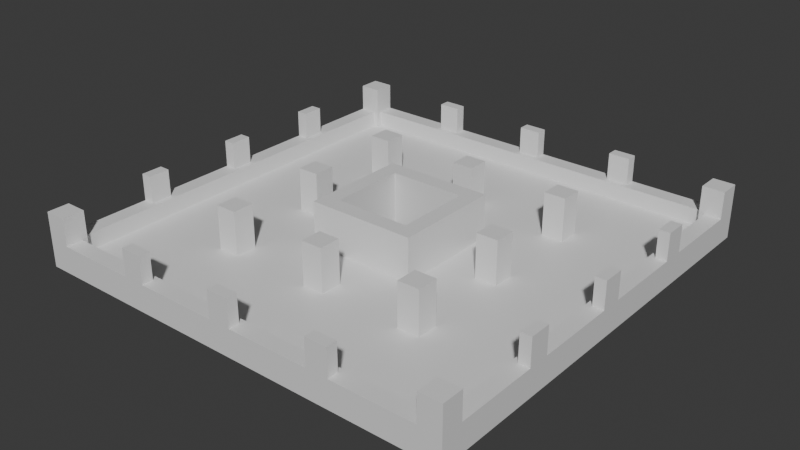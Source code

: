 # Source: Stage_Building_HighRiseA_MiddleLower_01.blend  (saved by Blender 5.2.45; exported with 4.5.12 LTS)
import bpy
from mathutils import Matrix  # noqa: F401  (used for matrix-valued properties, if any)

bpy.ops.wm.read_factory_settings(use_empty=True)
scene = bpy.context.scene
scene.name = 'Scene'

# ---- collections
col_collection = bpy.data.collections.new('Collection'); scene.collection.children.link(col_collection)

# ---- materials (node trees are filled in below, after node groups)
mat_concrete = bpy.data.materials.new('Concrete')
mat_concrete.diffuse_color = (0.6, 0.6, 0.6, 1.0)
mat_rebar = bpy.data.materials.new('Rebar')
mat_rebar.diffuse_color = (0.15, 0.25, 0.6, 1.0)

# ---- material node trees
mat_concrete.use_nodes = True; mat_concrete.node_tree.nodes.clear()
_N = mat_concrete.node_tree.nodes; _L = mat_concrete.node_tree.links
n0 = _N.new('ShaderNodeBsdfPrincipled'); n0.name = 'Principled BSDF'; n0.location = (-200, 100)
n0.inputs[10].default_value = 0.005
n1 = _N.new('ShaderNodeOutputMaterial'); n1.name = 'Material Output'; n1.location = (200, 100)
_L.new(n0.outputs[0], n1.inputs[0])
n1.is_active_output = True
mat_rebar.use_nodes = True; mat_rebar.node_tree.nodes.clear()
_N = mat_rebar.node_tree.nodes; _L = mat_rebar.node_tree.links
n0 = _N.new('ShaderNodeBsdfPrincipled'); n0.name = 'Principled BSDF'; n0.location = (-200, 100)
n0.inputs[10].default_value = 0.005
n1 = _N.new('ShaderNodeOutputMaterial'); n1.name = 'Material Output'; n1.location = (200, 100)
_L.new(n0.outputs[0], n1.inputs[0])
n1.is_active_output = True

# ---- world
world_world = bpy.data.worlds.new('World'); scene.world = world_world
world_world.use_nodes = True; world_world.node_tree.nodes.clear()
_N = world_world.node_tree.nodes; _L = world_world.node_tree.links
n0 = _N.new('ShaderNodeOutputWorld'); n0.name = 'World Output'; n0.location = (200, 100)
n1 = _N.new('ShaderNodeBackground'); n1.name = 'Background'; n1.location = (-200, 100)
n1.inputs[0].default_value = (0.05088, 0.05088, 0.05088, 1.0)
_L.new(n1.outputs[0], n0.inputs[0])
n0.is_active_output = True
world_world.color = (0.05088, 0.05088, 0.05088)
world_world.sun_shadow_jitter_overblur = 0.0

# ---- meshes
me_stage_building_highrisea_middlelower_01_concrete = bpy.data.meshes.new('Stage_Building_HighRiseA_MiddleLower_01_Concrete')
me_stage_building_highrisea_middlelower_01_concrete.from_pydata([(-4.0, -4.0, 0.0), (4.0, -4.0, 0.0), (-4.0, -3.6, 0.0), (4.0, -3.6, 0.0), (-4.0, -4.0, 4.0), (4.0, -4.0, 4.0), (-4.0, -3.6, 4.0), (4.0, -3.6, 4.0), (-4.0, -3.2, 0.0), (4.0, -3.2, 0.0), (-4.0, -2.8, 0.0), (4.0, -2.8, 0.0), (-4.0, -3.2, 4.0), (4.0, -3.2, 4.0), (-4.0, -2.8, 4.0), (4.0, -2.8, 4.0), (-4.0, -3.6, 0.0), (-3.6, -3.6, 0.0), (-4.0, -3.2, 0.0), (-3.6, -3.2, 0.0), (-4.0, -3.6, 4.0), (-3.6, -3.6, 4.0), (-4.0, -3.2, 4.0), (-3.6, -3.2, 4.0), (3.6, -3.6, 0.0), (4.0, -3.6, 0.0), (3.6, -3.2, 0.0), (4.0, -3.2, 0.0), (3.6, -3.6, 4.0), (4.0, -3.6, 4.0), (3.6, -3.2, 4.0), (4.0, -3.2, 4.0), (3.6, -2.8, 0.0), (4.0, -2.8, 0.0), (3.6, 2.8, 0.0), (4.0, 2.8, 0.0), (3.6, -2.8, 4.0), (4.0, -2.8, 4.0), (3.6, 2.8, 4.0), (4.0, 2.8, 4.0), (2.8, -2.8, 0.0), (3.2, -2.8, 0.0), (2.8, 2.8, 0.0), (3.2, 2.8, 0.0), (2.8, -2.8, 4.0), (3.2, -2.8, 4.0), (2.8, 2.8, 4.0), (3.2, 2.8, 4.0), (3.2, -2.8, 0.0), (3.6, -2.8, 0.0), (3.2, -2.4, 0.0), (3.6, -2.4, 0.0), (3.2, -2.8, 4.0), (3.6, -2.8, 4.0), (3.2, -2.4, 4.0), (3.6, -2.4, 4.0), (3.2, 2.4, 0.0), (3.6, 2.4, 0.0), (3.2, 2.8, 0.0), (3.6, 2.8, 0.0), (3.2, 2.4, 4.0), (3.6, 2.4, 4.0), (3.2, 2.8, 4.0), (3.6, 2.8, 4.0), (-4.0, 3.6, 0.0), (4.0, 3.6, 0.0), (-4.0, 4.0, 0.0), (4.0, 4.0, 0.0), (-4.0, 3.6, 4.0), (4.0, 3.6, 4.0), (-4.0, 4.0, 4.0), (4.0, 4.0, 4.0), (-4.0, 2.8, 0.0), (4.0, 2.8, 0.0), (-4.0, 3.2, 0.0), (4.0, 3.2, 0.0), (-4.0, 2.8, 4.0), (4.0, 2.8, 4.0), (-4.0, 3.2, 4.0), (4.0, 3.2, 4.0), (3.6, 3.2, 0.0), (4.0, 3.2, 0.0), (3.6, 3.6, 0.0), (4.0, 3.6, 0.0), (3.6, 3.2, 4.0), (4.0, 3.2, 4.0), (3.6, 3.6, 4.0), (4.0, 3.6, 4.0), (-4.0, 3.2, 0.0), (-3.6, 3.2, 0.0), (-4.0, 3.6, 0.0), (-3.6, 3.6, 0.0), (-4.0, 3.2, 4.0), (-3.6, 3.2, 4.0), (-4.0, 3.6, 4.0), (-3.6, 3.6, 4.0), (-4.0, -2.8, 0.0), (-3.6, -2.8, 0.0), (-4.0, 2.8, 0.0), (-3.6, 2.8, 0.0), (-4.0, -2.8, 4.0), (-3.6, -2.8, 4.0), (-4.0, 2.8, 4.0), (-3.6, 2.8, 4.0), (-3.2, -2.8, 0.0), (-2.8, -2.8, 0.0), (-3.2, 2.8, 0.0), (-2.8, 2.8, 0.0), (-3.2, -2.8, 4.0), (-2.8, -2.8, 4.0), (-3.2, 2.8, 4.0), (-2.8, 2.8, 4.0), (-3.6, 2.4, 0.0), (-3.2, 2.4, 0.0), (-3.6, 2.8, 0.0), (-3.2, 2.8, 0.0), (-3.6, 2.4, 4.0), (-3.2, 2.4, 4.0), (-3.6, 2.8, 4.0), (-3.2, 2.8, 4.0), (-3.6, -2.8, 0.0), (-3.2, -2.8, 0.0), (-3.6, -2.4, 0.0), (-3.2, -2.4, 0.0), (-3.6, -2.8, 4.0), (-3.2, -2.8, 4.0), (-3.6, -2.4, 4.0), (-3.2, -2.4, 4.0), (-16.0, -16.0, 0.0), (16.0, -16.0, 0.0), (-16.0, -4.0, 0.0), (16.0, -4.0, 0.0), (-16.0, -16.0, 0.8), (16.0, -16.0, 0.8), (-16.0, -4.0, 0.8), (16.0, -4.0, 0.8), (-16.0, -4.0, 0.0), (-4.0, -4.0, 0.0), (-16.0, 4.0, 0.0), (-4.0, 4.0, 0.0), (-16.0, -4.0, 0.8), (-4.0, -4.0, 0.8), (-16.0, 4.0, 0.8), (-4.0, 4.0, 0.8), (4.0, -4.0, 0.0), (16.0, -4.0, 0.0), (4.0, 4.0, 0.0), (16.0, 4.0, 0.0), (4.0, -4.0, 0.8), (16.0, -4.0, 0.8), (4.0, 4.0, 0.8), (16.0, 4.0, 0.8), (-16.0, 4.0, 0.0), (16.0, 4.0, 0.0), (-16.0, 16.0, 0.0), (16.0, 16.0, 0.0), (-16.0, 4.0, 0.8), (16.0, 4.0, 0.8), (-16.0, 16.0, 0.8), (16.0, 16.0, 0.8), (-16.0, -16.0, 0.8), (-14.4, -16.0, 0.8), (-16.0, -14.4, 0.8), (-14.4, -14.4, 0.8), (-16.0, -16.0, 4.0), (-14.4, -16.0, 4.0), (-16.0, -14.4, 4.0), (-14.4, -14.4, 4.0), (-14.4, -16.0, 0.8), (14.4, -16.0, 0.8), (-14.4, -14.8, 0.8), (14.4, -14.8, 0.8), (-14.4, -16.0, 2.0), (14.4, -16.0, 2.0), (-14.4, -14.8, 2.0), (14.4, -14.8, 2.0), (-8.4, -16.0, 2.0), (-6.8, -16.0, 2.0), (-8.4, -15.2, 2.0), (-6.8, -15.2, 2.0), (-8.4, -16.0, 4.0), (-6.8, -16.0, 4.0), (-8.4, -15.2, 4.0), (-6.8, -15.2, 4.0), (-0.8, -16.0, 2.0), (0.8, -16.0, 2.0), (-0.8, -15.2, 2.0), (0.8, -15.2, 2.0), (-0.8, -16.0, 4.0), (0.8, -16.0, 4.0), (-0.8, -15.2, 4.0), (0.8, -15.2, 4.0), (6.8, -16.0, 2.0), (8.4, -16.0, 2.0), (6.8, -15.2, 2.0), (8.4, -15.2, 2.0), (6.8, -16.0, 4.0), (8.4, -16.0, 4.0), (6.8, -15.2, 4.0), (8.4, -15.2, 4.0), (14.4, -16.0, 0.8), (16.0, -16.0, 0.8), (14.4, -14.4, 0.8), (16.0, -14.4, 0.8), (14.4, -16.0, 4.0), (16.0, -16.0, 4.0), (14.4, -14.4, 4.0), (16.0, -14.4, 4.0), (14.8, -14.4, 0.8), (16.0, -14.4, 0.8), (14.8, 14.4, 0.8), (16.0, 14.4, 0.8), (14.8, -14.4, 2.0), (16.0, -14.4, 2.0), (14.8, 14.4, 2.0), (16.0, 14.4, 2.0), (15.2, -8.4, 2.0), (16.0, -8.4, 2.0), (15.2, -6.8, 2.0), (16.0, -6.8, 2.0), (15.2, -8.4, 4.0), (16.0, -8.4, 4.0), (15.2, -6.8, 4.0), (16.0, -6.8, 4.0), (15.2, -0.8, 2.0), (16.0, -0.8, 2.0), (15.2, 0.8, 2.0), (16.0, 0.8, 2.0), (15.2, -0.8, 4.0), (16.0, -0.8, 4.0), (15.2, 0.8, 4.0), (16.0, 0.8, 4.0), (15.2, 6.8, 2.0), (16.0, 6.8, 2.0), (15.2, 8.4, 2.0), (16.0, 8.4, 2.0), (15.2, 6.8, 4.0), (16.0, 6.8, 4.0), (15.2, 8.4, 4.0), (16.0, 8.4, 4.0), (14.4, 14.4, 0.8), (16.0, 14.4, 0.8), (14.4, 16.0, 0.8), (16.0, 16.0, 0.8), (14.4, 14.4, 4.0), (16.0, 14.4, 4.0), (14.4, 16.0, 4.0), (16.0, 16.0, 4.0), (-14.4, 14.8, 0.8), (14.4, 14.8, 0.8), (-14.4, 16.0, 0.8), (14.4, 16.0, 0.8), (-14.4, 14.8, 2.0), (14.4, 14.8, 2.0), (-14.4, 16.0, 2.0), (14.4, 16.0, 2.0), (6.8, 15.2, 2.0), (8.4, 15.2, 2.0), (6.8, 16.0, 2.0), (8.4, 16.0, 2.0), (6.8, 15.2, 4.0), (8.4, 15.2, 4.0), (6.8, 16.0, 4.0), (8.4, 16.0, 4.0), (-0.8, 15.2, 2.0), (0.8, 15.2, 2.0), (-0.8, 16.0, 2.0), (0.8, 16.0, 2.0), (-0.8, 15.2, 4.0), (0.8, 15.2, 4.0), (-0.8, 16.0, 4.0), (0.8, 16.0, 4.0), (-8.4, 15.2, 2.0), (-6.8, 15.2, 2.0), (-8.4, 16.0, 2.0), (-6.8, 16.0, 2.0), (-8.4, 15.2, 4.0), (-6.8, 15.2, 4.0), (-8.4, 16.0, 4.0), (-6.8, 16.0, 4.0), (-16.0, 14.4, 0.8), (-14.4, 14.4, 0.8), (-16.0, 16.0, 0.8), (-14.4, 16.0, 0.8), (-16.0, 14.4, 4.0), (-14.4, 14.4, 4.0), (-16.0, 16.0, 4.0), (-14.4, 16.0, 4.0), (-16.0, -14.4, 0.8), (-14.8, -14.4, 0.8), (-16.0, 14.4, 0.8), (-14.8, 14.4, 0.8), (-16.0, -14.4, 2.0), (-14.8, -14.4, 2.0), (-16.0, 14.4, 2.0), (-14.8, 14.4, 2.0), (-16.0, 6.8, 2.0), (-15.2, 6.8, 2.0), (-16.0, 8.4, 2.0), (-15.2, 8.4, 2.0), (-16.0, 6.8, 4.0), (-15.2, 6.8, 4.0), (-16.0, 8.4, 4.0), (-15.2, 8.4, 4.0), (-16.0, -0.8, 2.0), (-15.2, -0.8, 2.0), (-16.0, 0.8, 2.0), (-15.2, 0.8, 2.0), (-16.0, -0.8, 4.0), (-15.2, -0.8, 4.0), (-16.0, 0.8, 4.0), (-15.2, 0.8, 4.0), (-16.0, -8.4, 2.0), (-15.2, -8.4, 2.0), (-16.0, -6.8, 2.0), (-15.2, -6.8, 2.0), (-16.0, -8.4, 4.0), (-15.2, -8.4, 4.0), (-16.0, -6.8, 4.0), (-15.2, -6.8, 4.0), (-8.4, -8.4, 0.8), (-6.8, -8.4, 0.8), (-8.4, -6.8, 0.8), (-6.8, -6.8, 0.8), (-8.4, -8.4, 4.0), (-6.8, -8.4, 4.0), (-8.4, -6.8, 4.0), (-6.8, -6.8, 4.0), (-8.4, -0.8, 0.8), (-6.8, -0.8, 0.8), (-8.4, 0.8, 0.8), (-6.8, 0.8, 0.8), (-8.4, -0.8, 4.0), (-6.8, -0.8, 4.0), (-8.4, 0.8, 4.0), (-6.8, 0.8, 4.0), (-8.4, 6.8, 0.8), (-6.8, 6.8, 0.8), (-8.4, 8.4, 0.8), (-6.8, 8.4, 0.8), (-8.4, 6.8, 4.0), (-6.8, 6.8, 4.0), (-8.4, 8.4, 4.0), (-6.8, 8.4, 4.0), (-0.8, -8.4, 0.8), (0.8, -8.4, 0.8), (-0.8, -6.8, 0.8), (0.8, -6.8, 0.8), (-0.8, -8.4, 4.0), (0.8, -8.4, 4.0), (-0.8, -6.8, 4.0), (0.8, -6.8, 4.0), (-0.8, 6.8, 0.8), (0.8, 6.8, 0.8), (-0.8, 8.4, 0.8), (0.8, 8.4, 0.8), (-0.8, 6.8, 4.0), (0.8, 6.8, 4.0), (-0.8, 8.4, 4.0), (0.8, 8.4, 4.0), (6.8, -8.4, 0.8), (8.4, -8.4, 0.8), (6.8, -6.8, 0.8), (8.4, -6.8, 0.8), (6.8, -8.4, 4.0), (8.4, -8.4, 4.0), (6.8, -6.8, 4.0), (8.4, -6.8, 4.0), (6.8, -0.8, 0.8), (8.4, -0.8, 0.8), (6.8, 0.8, 0.8), (8.4, 0.8, 0.8), (6.8, -0.8, 4.0), (8.4, -0.8, 4.0), (6.8, 0.8, 4.0), (8.4, 0.8, 4.0), (6.8, 6.8, 0.8), (8.4, 6.8, 0.8), (6.8, 8.4, 0.8), (8.4, 8.4, 0.8), (6.8, 6.8, 4.0), (8.4, 6.8, 4.0), (6.8, 8.4, 4.0), (8.4, 8.4, 4.0)], [], [(0, 2, 3, 1), (4, 5, 7, 6), (0, 1, 5, 4), (2, 6, 7, 3), (0, 4, 6, 2), (1, 3, 7, 5), (8, 10, 11, 9), (12, 13, 15, 14), (8, 9, 13, 12), (10, 14, 15, 11), (8, 12, 14, 10), (9, 11, 15, 13), (16, 18, 19, 17), (20, 21, 23, 22), (16, 17, 21, 20), (18, 22, 23, 19), (16, 20, 22, 18), (17, 19, 23, 21), (24, 26, 27, 25), (28, 29, 31, 30), (24, 25, 29, 28), (26, 30, 31, 27), (24, 28, 30, 26), (25, 27, 31, 29), (32, 34, 35, 33), (36, 37, 39, 38), (32, 33, 37, 36), (34, 38, 39, 35), (32, 36, 38, 34), (33, 35, 39, 37), (40, 42, 43, 41), (44, 45, 47, 46), (40, 41, 45, 44), (42, 46, 47, 43), (40, 44, 46, 42), (41, 43, 47, 45), (48, 50, 51, 49), (52, 53, 55, 54), (48, 49, 53, 52), (50, 54, 55, 51), (48, 52, 54, 50), (49, 51, 55, 53), (56, 58, 59, 57), (60, 61, 63, 62), (56, 57, 61, 60), (58, 62, 63, 59), (56, 60, 62, 58), (57, 59, 63, 61), (64, 66, 67, 65), (68, 69, 71, 70), (64, 65, 69, 68), (66, 70, 71, 67), (64, 68, 70, 66), (65, 67, 71, 69), (72, 74, 75, 73), (76, 77, 79, 78), (72, 73, 77, 76), (74, 78, 79, 75), (72, 76, 78, 74), (73, 75, 79, 77), (80, 82, 83, 81), (84, 85, 87, 86), (80, 81, 85, 84), (82, 86, 87, 83), (80, 84, 86, 82), (81, 83, 87, 85), (88, 90, 91, 89), (92, 93, 95, 94), (88, 89, 93, 92), (90, 94, 95, 91), (88, 92, 94, 90), (89, 91, 95, 93), (96, 98, 99, 97), (100, 101, 103, 102), (96, 97, 101, 100), (98, 102, 103, 99), (96, 100, 102, 98), (97, 99, 103, 101), (104, 106, 107, 105), (108, 109, 111, 110), (104, 105, 109, 108), (106, 110, 111, 107), (104, 108, 110, 106), (105, 107, 111, 109), (112, 114, 115, 113), (116, 117, 119, 118), (112, 113, 117, 116), (114, 118, 119, 115), (112, 116, 118, 114), (113, 115, 119, 117), (120, 122, 123, 121), (124, 125, 127, 126), (120, 121, 125, 124), (122, 126, 127, 123), (120, 124, 126, 122), (121, 123, 127, 125), (128, 130, 131, 129), (132, 133, 135, 134), (128, 129, 133, 132), (130, 134, 135, 131), (128, 132, 134, 130), (129, 131, 135, 133), (136, 138, 139, 137), (140, 141, 143, 142), (136, 137, 141, 140), (138, 142, 143, 139), (136, 140, 142, 138), (137, 139, 143, 141), (144, 146, 147, 145), (148, 149, 151, 150), (144, 145, 149, 148), (146, 150, 151, 147), (144, 148, 150, 146), (145, 147, 151, 149), (152, 154, 155, 153), (156, 157, 159, 158), (152, 153, 157, 156), (154, 158, 159, 155), (152, 156, 158, 154), (153, 155, 159, 157), (160, 162, 163, 161), (164, 165, 167, 166), (160, 161, 165, 164), (162, 166, 167, 163), (160, 164, 166, 162), (161, 163, 167, 165), (168, 170, 171, 169), (172, 173, 175, 174), (168, 169, 173, 172), (170, 174, 175, 171), (168, 172, 174, 170), (169, 171, 175, 173), (176, 178, 179, 177), (180, 181, 183, 182), (176, 177, 181, 180), (178, 182, 183, 179), (176, 180, 182, 178), (177, 179, 183, 181), (184, 186, 187, 185), (188, 189, 191, 190), (184, 185, 189, 188), (186, 190, 191, 187), (184, 188, 190, 186), (185, 187, 191, 189), (192, 194, 195, 193), (196, 197, 199, 198), (192, 193, 197, 196), (194, 198, 199, 195), (192, 196, 198, 194), (193, 195, 199, 197), (200, 202, 203, 201), (204, 205, 207, 206), (200, 201, 205, 204), (202, 206, 207, 203), (200, 204, 206, 202), (201, 203, 207, 205), (208, 210, 211, 209), (212, 213, 215, 214), (208, 209, 213, 212), (210, 214, 215, 211), (208, 212, 214, 210), (209, 211, 215, 213), (216, 218, 219, 217), (220, 221, 223, 222), (216, 217, 221, 220), (218, 222, 223, 219), (216, 220, 222, 218), (217, 219, 223, 221), (224, 226, 227, 225), (228, 229, 231, 230), (224, 225, 229, 228), (226, 230, 231, 227), (224, 228, 230, 226), (225, 227, 231, 229), (232, 234, 235, 233), (236, 237, 239, 238), (232, 233, 237, 236), (234, 238, 239, 235), (232, 236, 238, 234), (233, 235, 239, 237), (240, 242, 243, 241), (244, 245, 247, 246), (240, 241, 245, 244), (242, 246, 247, 243), (240, 244, 246, 242), (241, 243, 247, 245), (248, 250, 251, 249), (252, 253, 255, 254), (248, 249, 253, 252), (250, 254, 255, 251), (248, 252, 254, 250), (249, 251, 255, 253), (256, 258, 259, 257), (260, 261, 263, 262), (256, 257, 261, 260), (258, 262, 263, 259), (256, 260, 262, 258), (257, 259, 263, 261), (264, 266, 267, 265), (268, 269, 271, 270), (264, 265, 269, 268), (266, 270, 271, 267), (264, 268, 270, 266), (265, 267, 271, 269), (272, 274, 275, 273), (276, 277, 279, 278), (272, 273, 277, 276), (274, 278, 279, 275), (272, 276, 278, 274), (273, 275, 279, 277), (280, 282, 283, 281), (284, 285, 287, 286), (280, 281, 285, 284), (282, 286, 287, 283), (280, 284, 286, 282), (281, 283, 287, 285), (288, 290, 291, 289), (292, 293, 295, 294), (288, 289, 293, 292), (290, 294, 295, 291), (288, 292, 294, 290), (289, 291, 295, 293), (296, 298, 299, 297), (300, 301, 303, 302), (296, 297, 301, 300), (298, 302, 303, 299), (296, 300, 302, 298), (297, 299, 303, 301), (304, 306, 307, 305), (308, 309, 311, 310), (304, 305, 309, 308), (306, 310, 311, 307), (304, 308, 310, 306), (305, 307, 311, 309), (312, 314, 315, 313), (316, 317, 319, 318), (312, 313, 317, 316), (314, 318, 319, 315), (312, 316, 318, 314), (313, 315, 319, 317), (320, 322, 323, 321), (324, 325, 327, 326), (320, 321, 325, 324), (322, 326, 327, 323), (320, 324, 326, 322), (321, 323, 327, 325), (328, 330, 331, 329), (332, 333, 335, 334), (328, 329, 333, 332), (330, 334, 335, 331), (328, 332, 334, 330), (329, 331, 335, 333), (336, 338, 339, 337), (340, 341, 343, 342), (336, 337, 341, 340), (338, 342, 343, 339), (336, 340, 342, 338), (337, 339, 343, 341), (344, 346, 347, 345), (348, 349, 351, 350), (344, 345, 349, 348), (346, 350, 351, 347), (344, 348, 350, 346), (345, 347, 351, 349), (352, 354, 355, 353), (356, 357, 359, 358), (352, 353, 357, 356), (354, 358, 359, 355), (352, 356, 358, 354), (353, 355, 359, 357), (360, 362, 363, 361), (364, 365, 367, 366), (360, 361, 365, 364), (362, 366, 367, 363), (360, 364, 366, 362), (361, 363, 367, 365), (368, 370, 371, 369), (372, 373, 375, 374), (368, 369, 373, 372), (370, 374, 375, 371), (368, 372, 374, 370), (369, 371, 375, 373), (376, 378, 379, 377), (380, 381, 383, 382), (376, 377, 381, 380), (378, 382, 383, 379), (376, 380, 382, 378), (377, 379, 383, 381)])
me_stage_building_highrisea_middlelower_01_concrete.materials.append(mat_concrete)
me_stage_building_highrisea_middlelower_01_concrete.update()
me_stage_building_highrisea_middlelower_01_rebar = bpy.data.meshes.new('Stage_Building_HighRiseA_MiddleLower_01_Rebar')
me_stage_building_highrisea_middlelower_01_rebar.from_pydata([(-3.6, -3.6, 0.0), (3.6, -3.6, 0.0), (-3.6, -3.2, 0.0), (3.6, -3.2, 0.0), (-3.6, -3.6, 4.0), (3.6, -3.6, 4.0), (-3.6, -3.2, 4.0), (3.6, -3.2, 4.0), (3.2, -2.4, 0.0), (3.6, -2.4, 0.0), (3.2, 2.4, 0.0), (3.6, 2.4, 0.0), (3.2, -2.4, 4.0), (3.6, -2.4, 4.0), (3.2, 2.4, 4.0), (3.6, 2.4, 4.0), (-3.6, 3.2, 0.0), (3.6, 3.2, 0.0), (-3.6, 3.6, 0.0), (3.6, 3.6, 0.0), (-3.6, 3.2, 4.0), (3.6, 3.2, 4.0), (-3.6, 3.6, 4.0), (3.6, 3.6, 4.0), (-3.6, -2.4, 0.0), (-3.2, -2.4, 0.0), (-3.6, 2.4, 0.0), (-3.2, 2.4, 0.0), (-3.6, -2.4, 4.0), (-3.2, -2.4, 4.0), (-3.6, 2.4, 4.0), (-3.2, 2.4, 4.0)], [], [(0, 2, 3, 1), (4, 5, 7, 6), (0, 1, 5, 4), (2, 6, 7, 3), (0, 4, 6, 2), (1, 3, 7, 5), (8, 10, 11, 9), (12, 13, 15, 14), (8, 9, 13, 12), (10, 14, 15, 11), (8, 12, 14, 10), (9, 11, 15, 13), (16, 18, 19, 17), (20, 21, 23, 22), (16, 17, 21, 20), (18, 22, 23, 19), (16, 20, 22, 18), (17, 19, 23, 21), (24, 26, 27, 25), (28, 29, 31, 30), (24, 25, 29, 28), (26, 30, 31, 27), (24, 28, 30, 26), (25, 27, 31, 29)])
me_stage_building_highrisea_middlelower_01_rebar.materials.append(mat_rebar)
me_stage_building_highrisea_middlelower_01_rebar.update()

# ---- objects
ob_stage_building_highrisea_middlelower_01 = bpy.data.objects.new('Stage_Building_HighRiseA_MiddleLower_01', None)
ob_stage_building_highrisea_middlelower_01_concrete = bpy.data.objects.new('Stage_Building_HighRiseA_MiddleLower_01_Concrete', me_stage_building_highrisea_middlelower_01_concrete)
ob_stage_building_highrisea_middlelower_01_rebar = bpy.data.objects.new('Stage_Building_HighRiseA_MiddleLower_01_Rebar', me_stage_building_highrisea_middlelower_01_rebar)

# ---- transforms, parenting, visibility, modifiers, constraints
ob_stage_building_highrisea_middlelower_01.location = (0.0, 0.0, 0.0)
ob_stage_building_highrisea_middlelower_01_concrete.parent = ob_stage_building_highrisea_middlelower_01
ob_stage_building_highrisea_middlelower_01_concrete.location = (0.0, 0.0, 0.0)
ob_stage_building_highrisea_middlelower_01_rebar.parent = ob_stage_building_highrisea_middlelower_01
ob_stage_building_highrisea_middlelower_01_rebar.location = (0.0, 0.0, 0.0)

# ---- collection membership
col_collection.objects.link(ob_stage_building_highrisea_middlelower_01)
col_collection.objects.link(ob_stage_building_highrisea_middlelower_01_concrete)
col_collection.objects.link(ob_stage_building_highrisea_middlelower_01_rebar)

# ---- scene / render settings (as saved in the file)
scene.frame_start = 1; scene.frame_end = 250; scene.frame_set(1)
scene.render.engine = 'BLENDER_EEVEE_NEXT'
scene.render.bake_bias = 0.0
scene.render.bake_samples = 0
scene.render.compositor_device = 'GPU'
scene.eevee.use_volume_custom_range = False
scene.eevee.fast_gi_thickness_near = 0.1
scene.eevee.fast_gi_thickness_far = 0.0
scene.eevee.ray_tracing_options.screen_trace_thickness = 0.1
bpy.context.view_layer.update()

# ---- added for rendering (the .blend has no active camera and no usable light): camera, sun
cam_auto = bpy.data.cameras.new('AutoCamera')
cam_auto.lens = 50.0
cam_auto.sensor_width = 36.0
cam_auto.clip_end = 1000.0
ob_auto_camera = bpy.data.objects.new('AutoCamera', cam_auto)
scene.collection.objects.link(ob_auto_camera)
ob_auto_camera.location = (42.0341, -50.441, 35.6273)
ob_auto_camera.rotation_euler = (1.09748, -7.21219e-08, 0.694738)
scene.camera = ob_auto_camera
light_auto_sun = bpy.data.lights.new('AutoSun', 'SUN')
light_auto_sun.energy = 3.0
light_auto_sun.angle = 0.0523599
ob_auto_sun = bpy.data.objects.new('AutoSun', light_auto_sun)
scene.collection.objects.link(ob_auto_sun)
ob_auto_sun.rotation_euler = (0.872665, 0.174533, 0.523599)
bpy.context.view_layer.update()
